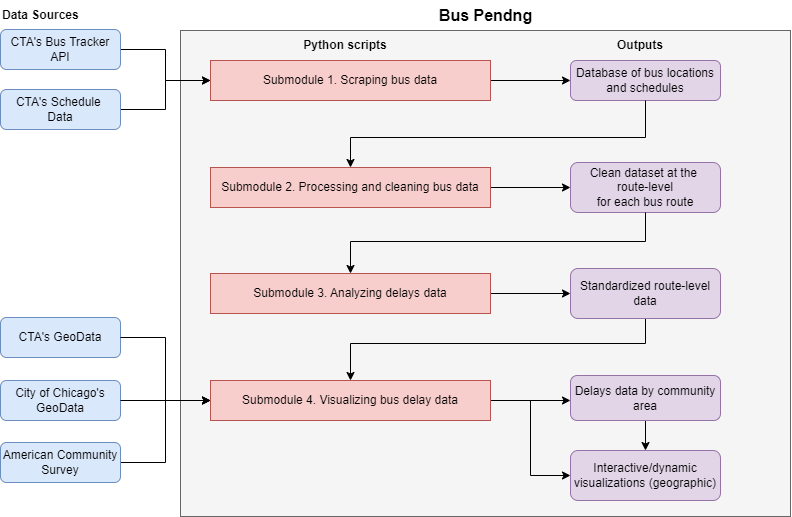

The diagram above was exported from draw.io. Its source (the exported page's mxGraphModel, read from the mxfile embedded in the PNG):
<mxGraphModel dx="1290" dy="572" grid="0" gridSize="10" guides="1" tooltips="1" connect="1" arrows="1" fold="1" page="0" pageScale="1" pageWidth="850" pageHeight="1100" math="0" shadow="0">
  <root>
    <mxCell id="0" />
    <mxCell id="1" parent="0" />
    <mxCell id="Qf5uQI2ExrE-e08KEkbW-1" value="" style="rounded=0;whiteSpace=wrap;html=1;fillColor=#f5f5f5;fontColor=#333333;strokeColor=#666666;" parent="1" vertex="1">
      <mxGeometry x="230" y="70" width="610" height="486" as="geometry" />
    </mxCell>
    <mxCell id="Qf5uQI2ExrE-e08KEkbW-2" style="edgeStyle=orthogonalEdgeStyle;rounded=0;orthogonalLoop=1;jettySize=auto;html=1;entryX=0;entryY=0.5;entryDx=0;entryDy=0;" parent="1" source="Qf5uQI2ExrE-e08KEkbW-3" target="Qf5uQI2ExrE-e08KEkbW-13" edge="1">
      <mxGeometry relative="1" as="geometry" />
    </mxCell>
    <mxCell id="Qf5uQI2ExrE-e08KEkbW-3" value="CTA's Bus Tracker API" style="rounded=1;whiteSpace=wrap;html=1;fillColor=#dae8fc;strokeColor=#6c8ebf;" parent="1" vertex="1">
      <mxGeometry x="50" y="69" width="120" height="40" as="geometry" />
    </mxCell>
    <mxCell id="Qf5uQI2ExrE-e08KEkbW-4" style="edgeStyle=orthogonalEdgeStyle;rounded=0;orthogonalLoop=1;jettySize=auto;html=1;entryX=0;entryY=0.5;entryDx=0;entryDy=0;" parent="1" source="Qf5uQI2ExrE-e08KEkbW-5" target="Qf5uQI2ExrE-e08KEkbW-13" edge="1">
      <mxGeometry relative="1" as="geometry" />
    </mxCell>
    <mxCell id="Qf5uQI2ExrE-e08KEkbW-5" value="CTA's Schedule&amp;nbsp;&lt;div&gt;Data&lt;/div&gt;" style="rounded=1;whiteSpace=wrap;html=1;fillColor=#dae8fc;strokeColor=#6c8ebf;" parent="1" vertex="1">
      <mxGeometry x="50" y="129" width="120" height="40" as="geometry" />
    </mxCell>
    <mxCell id="Qf5uQI2ExrE-e08KEkbW-7" value="&lt;div&gt;CTA's GeoData&lt;/div&gt;" style="rounded=1;whiteSpace=wrap;html=1;fillColor=#dae8fc;strokeColor=#6c8ebf;" parent="1" vertex="1">
      <mxGeometry x="50" y="357" width="120" height="40" as="geometry" />
    </mxCell>
    <mxCell id="Qf5uQI2ExrE-e08KEkbW-9" value="&lt;div&gt;City of Chicago's GeoData&lt;/div&gt;" style="rounded=1;whiteSpace=wrap;html=1;fillColor=#dae8fc;strokeColor=#6c8ebf;" parent="1" vertex="1">
      <mxGeometry x="50" y="420" width="120" height="40" as="geometry" />
    </mxCell>
    <mxCell id="Qf5uQI2ExrE-e08KEkbW-10" style="edgeStyle=orthogonalEdgeStyle;rounded=0;orthogonalLoop=1;jettySize=auto;html=1;entryX=0;entryY=0.5;entryDx=0;entryDy=0;" parent="1" source="Qf5uQI2ExrE-e08KEkbW-11" target="Qf5uQI2ExrE-e08KEkbW-20" edge="1">
      <mxGeometry relative="1" as="geometry" />
    </mxCell>
    <mxCell id="Qf5uQI2ExrE-e08KEkbW-11" value="American Community Survey" style="rounded=1;whiteSpace=wrap;html=1;fillColor=#dae8fc;strokeColor=#6c8ebf;" parent="1" vertex="1">
      <mxGeometry x="50" y="482" width="120" height="40" as="geometry" />
    </mxCell>
    <mxCell id="Qf5uQI2ExrE-e08KEkbW-12" style="edgeStyle=orthogonalEdgeStyle;rounded=0;orthogonalLoop=1;jettySize=auto;html=1;entryX=0;entryY=0.5;entryDx=0;entryDy=0;" parent="1" source="Qf5uQI2ExrE-e08KEkbW-13" target="Qf5uQI2ExrE-e08KEkbW-24" edge="1">
      <mxGeometry relative="1" as="geometry" />
    </mxCell>
    <mxCell id="Qf5uQI2ExrE-e08KEkbW-13" value="Submodule 1. Scraping bus data" style="rounded=0;whiteSpace=wrap;html=1;fillColor=#f8cecc;strokeColor=#b85450;" parent="1" vertex="1">
      <mxGeometry x="260" y="100" width="280" height="40" as="geometry" />
    </mxCell>
    <mxCell id="Qf5uQI2ExrE-e08KEkbW-14" style="edgeStyle=orthogonalEdgeStyle;rounded=0;orthogonalLoop=1;jettySize=auto;html=1;entryX=0;entryY=0.5;entryDx=0;entryDy=0;" parent="1" source="Qf5uQI2ExrE-e08KEkbW-15" target="Qf5uQI2ExrE-e08KEkbW-26" edge="1">
      <mxGeometry relative="1" as="geometry">
        <mxPoint x="620" y="240" as="targetPoint" />
      </mxGeometry>
    </mxCell>
    <mxCell id="Qf5uQI2ExrE-e08KEkbW-15" value="Submodule 2. Processing and cleaning bus data" style="rounded=0;whiteSpace=wrap;html=1;fillColor=#f8cecc;strokeColor=#b85450;" parent="1" vertex="1">
      <mxGeometry x="260" y="207" width="280" height="40" as="geometry" />
    </mxCell>
    <mxCell id="Qf5uQI2ExrE-e08KEkbW-16" style="edgeStyle=orthogonalEdgeStyle;rounded=0;orthogonalLoop=1;jettySize=auto;html=1;entryX=0;entryY=0.5;entryDx=0;entryDy=0;" parent="1" source="Qf5uQI2ExrE-e08KEkbW-17" target="Qf5uQI2ExrE-e08KEkbW-28" edge="1">
      <mxGeometry relative="1" as="geometry" />
    </mxCell>
    <mxCell id="Qf5uQI2ExrE-e08KEkbW-17" value="Submodule 3. Analyzing delays data" style="rounded=0;whiteSpace=wrap;html=1;fillColor=#f8cecc;strokeColor=#b85450;" parent="1" vertex="1">
      <mxGeometry x="260" y="313" width="280" height="40" as="geometry" />
    </mxCell>
    <mxCell id="Qf5uQI2ExrE-e08KEkbW-18" style="edgeStyle=orthogonalEdgeStyle;rounded=0;orthogonalLoop=1;jettySize=auto;html=1;" parent="1" source="Qf5uQI2ExrE-e08KEkbW-20" edge="1">
      <mxGeometry relative="1" as="geometry">
        <mxPoint x="620" y="440" as="targetPoint" />
      </mxGeometry>
    </mxCell>
    <mxCell id="Qf5uQI2ExrE-e08KEkbW-19" style="edgeStyle=orthogonalEdgeStyle;rounded=0;orthogonalLoop=1;jettySize=auto;html=1;entryX=0;entryY=0.5;entryDx=0;entryDy=0;" parent="1" source="Qf5uQI2ExrE-e08KEkbW-20" target="Qf5uQI2ExrE-e08KEkbW-31" edge="1">
      <mxGeometry relative="1" as="geometry" />
    </mxCell>
    <mxCell id="Qf5uQI2ExrE-e08KEkbW-20" value="Submodule 4. Visualizing bus delay data" style="rounded=0;whiteSpace=wrap;html=1;fillColor=#f8cecc;strokeColor=#b85450;" parent="1" vertex="1">
      <mxGeometry x="260" y="420" width="280" height="40" as="geometry" />
    </mxCell>
    <mxCell id="Qf5uQI2ExrE-e08KEkbW-21" value="&lt;b&gt;Python scripts &lt;br&gt;&lt;/b&gt;" style="text;html=1;strokeColor=none;fillColor=none;align=center;verticalAlign=middle;whiteSpace=wrap;rounded=0;" parent="1" vertex="1">
      <mxGeometry x="330" y="70" width="130" height="30" as="geometry" />
    </mxCell>
    <mxCell id="Qf5uQI2ExrE-e08KEkbW-22" value="&lt;div&gt;&lt;b&gt;Data Sources&lt;/b&gt;&lt;/div&gt;" style="text;html=1;strokeColor=none;fillColor=none;align=left;verticalAlign=middle;whiteSpace=wrap;rounded=0;" parent="1" vertex="1">
      <mxGeometry x="50" y="40" width="179" height="30" as="geometry" />
    </mxCell>
    <mxCell id="Qf5uQI2ExrE-e08KEkbW-24" value="Database of bus locations and schedules" style="rounded=1;whiteSpace=wrap;html=1;fillColor=#e1d5e7;strokeColor=#9673a6;" parent="1" vertex="1">
      <mxGeometry x="620" y="100" width="150" height="40" as="geometry" />
    </mxCell>
    <mxCell id="Qf5uQI2ExrE-e08KEkbW-26" value="&lt;div&gt;Clean dataset at the&amp;nbsp;&lt;/div&gt;&lt;div&gt;route-level &lt;/div&gt;for each bus route" style="rounded=1;whiteSpace=wrap;html=1;fillColor=#e1d5e7;strokeColor=#9673a6;" parent="1" vertex="1">
      <mxGeometry x="620" y="202" width="150" height="50" as="geometry" />
    </mxCell>
    <mxCell id="Qf5uQI2ExrE-e08KEkbW-27" style="edgeStyle=orthogonalEdgeStyle;rounded=0;orthogonalLoop=1;jettySize=auto;html=1;entryX=0.5;entryY=0;entryDx=0;entryDy=0;" parent="1" source="Qf5uQI2ExrE-e08KEkbW-28" target="Qf5uQI2ExrE-e08KEkbW-20" edge="1">
      <mxGeometry relative="1" as="geometry">
        <Array as="points">
          <mxPoint x="695" y="383" />
          <mxPoint x="400" y="383" />
        </Array>
      </mxGeometry>
    </mxCell>
    <mxCell id="Qf5uQI2ExrE-e08KEkbW-28" value="Standardized route-level data" style="rounded=1;whiteSpace=wrap;html=1;fillColor=#e1d5e7;strokeColor=#9673a6;" parent="1" vertex="1">
      <mxGeometry x="620" y="308" width="150" height="50" as="geometry" />
    </mxCell>
    <mxCell id="Qf5uQI2ExrE-e08KEkbW-29" style="edgeStyle=orthogonalEdgeStyle;rounded=0;orthogonalLoop=1;jettySize=auto;html=1;entryX=0.5;entryY=0;entryDx=0;entryDy=0;" parent="1" source="Qf5uQI2ExrE-e08KEkbW-30" target="Qf5uQI2ExrE-e08KEkbW-31" edge="1">
      <mxGeometry relative="1" as="geometry" />
    </mxCell>
    <mxCell id="Qf5uQI2ExrE-e08KEkbW-30" value="Delays data by community area" style="rounded=1;whiteSpace=wrap;html=1;fillColor=#e1d5e7;strokeColor=#9673a6;" parent="1" vertex="1">
      <mxGeometry x="620" y="415" width="150" height="45" as="geometry" />
    </mxCell>
    <mxCell id="Qf5uQI2ExrE-e08KEkbW-31" value="Interactive/dynamic visualizations (geographic)" style="rounded=1;whiteSpace=wrap;html=1;fillColor=#e1d5e7;strokeColor=#9673a6;" parent="1" vertex="1">
      <mxGeometry x="620" y="490" width="150" height="50" as="geometry" />
    </mxCell>
    <mxCell id="Qf5uQI2ExrE-e08KEkbW-32" value="&lt;b&gt;Outputs&lt;/b&gt;" style="text;html=1;strokeColor=none;fillColor=none;align=center;verticalAlign=middle;whiteSpace=wrap;rounded=0;" parent="1" vertex="1">
      <mxGeometry x="660" y="70" width="60" height="30" as="geometry" />
    </mxCell>
    <mxCell id="Qf5uQI2ExrE-e08KEkbW-33" value="&lt;b style=&quot;font-size: 16px;&quot;&gt;Bus Pendng&lt;br style=&quot;font-size: 16px;&quot;&gt;&lt;/b&gt;" style="text;html=1;strokeColor=none;fillColor=none;align=center;verticalAlign=middle;whiteSpace=wrap;rounded=0;fontSize=16;" parent="1" vertex="1">
      <mxGeometry x="230" y="40" width="611" height="30" as="geometry" />
    </mxCell>
    <mxCell id="Qf5uQI2ExrE-e08KEkbW-34" style="edgeStyle=orthogonalEdgeStyle;rounded=0;orthogonalLoop=1;jettySize=auto;html=1;exitX=0.5;exitY=1;exitDx=0;exitDy=0;entryX=0.5;entryY=0;entryDx=0;entryDy=0;" parent="1" source="Qf5uQI2ExrE-e08KEkbW-24" target="Qf5uQI2ExrE-e08KEkbW-15" edge="1">
      <mxGeometry relative="1" as="geometry">
        <mxPoint x="712.9999999999999" y="154" as="sourcePoint" />
        <mxPoint x="418" y="226" as="targetPoint" />
        <Array as="points">
          <mxPoint x="695" y="177" />
          <mxPoint x="400" y="177" />
        </Array>
      </mxGeometry>
    </mxCell>
    <mxCell id="Qf5uQI2ExrE-e08KEkbW-36" style="edgeStyle=orthogonalEdgeStyle;rounded=0;orthogonalLoop=1;jettySize=auto;html=1;entryX=0;entryY=0.5;entryDx=0;entryDy=0;exitX=1;exitY=0.5;exitDx=0;exitDy=0;" parent="1" source="Qf5uQI2ExrE-e08KEkbW-9" target="Qf5uQI2ExrE-e08KEkbW-20" edge="1">
      <mxGeometry relative="1" as="geometry">
        <mxPoint x="180" y="450" as="sourcePoint" />
        <mxPoint x="270" y="450" as="targetPoint" />
      </mxGeometry>
    </mxCell>
    <mxCell id="Qf5uQI2ExrE-e08KEkbW-37" style="edgeStyle=orthogonalEdgeStyle;rounded=0;orthogonalLoop=1;jettySize=auto;html=1;entryX=0;entryY=0.5;entryDx=0;entryDy=0;exitX=1;exitY=0.5;exitDx=0;exitDy=0;" parent="1" source="Qf5uQI2ExrE-e08KEkbW-7" target="Qf5uQI2ExrE-e08KEkbW-20" edge="1">
      <mxGeometry relative="1" as="geometry">
        <mxPoint x="180" y="388" as="sourcePoint" />
        <mxPoint x="270" y="450" as="targetPoint" />
      </mxGeometry>
    </mxCell>
    <mxCell id="Qf5uQI2ExrE-e08KEkbW-38" style="edgeStyle=orthogonalEdgeStyle;rounded=0;orthogonalLoop=1;jettySize=auto;html=1;entryX=0.5;entryY=0;entryDx=0;entryDy=0;exitX=0.5;exitY=1;exitDx=0;exitDy=0;" parent="1" source="Qf5uQI2ExrE-e08KEkbW-26" target="Qf5uQI2ExrE-e08KEkbW-17" edge="1">
      <mxGeometry relative="1" as="geometry">
        <Array as="points">
          <mxPoint x="695" y="281" />
          <mxPoint x="400" y="281" />
        </Array>
        <mxPoint x="705" y="379" as="sourcePoint" />
        <mxPoint x="410" y="430" as="targetPoint" />
      </mxGeometry>
    </mxCell>
  </root>
</mxGraphModel>